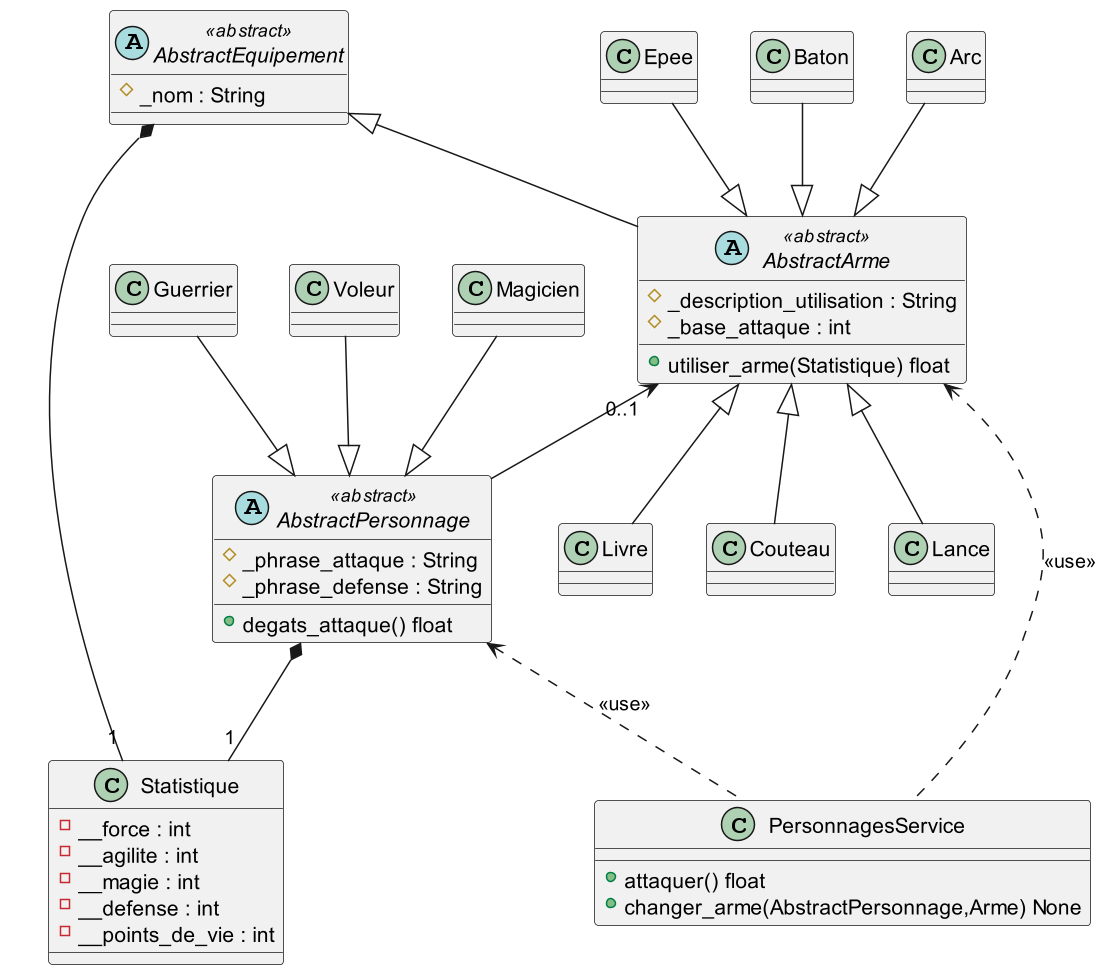

The diagram above was rendered by PlantUML. Its source (embedded in the PNG):
@startuml
scale 1.5
abstract class AbstractPersonnage 	<<abstract>> {
	#_phrase_attaque : String 
	#_phrase_defense : String 
	+degats_attaque() float
    }
	 

abstract class AbstractEquipement <<abstract>> {
	#_nom : String
}
	 
class Statistique {
	 -__force : int
	 -__agilite : int
	 -__magie : int
	 -__defense : int
	 -__points_de_vie : int
}

class PersonnagesService {
	+attaquer() float
	+changer_arme(AbstractPersonnage,Arme) None
}

abstract class AbstractArme <<abstract>>{
    #_description_utilisation : String
    #_base_attaque : int
    +utiliser_arme(Statistique) float
}

AbstractPersonnage <.. PersonnagesService : <<use>>
AbstractArme <.. PersonnagesService : <<use>>



AbstractPersonnage *--"1" Statistique
AbstractArme "0..1"<-- AbstractPersonnage
AbstractEquipement <|-- AbstractArme
AbstractEquipement *--"1" Statistique

Magicien --|> AbstractPersonnage
Guerrier --|> AbstractPersonnage
Voleur --|> AbstractPersonnage

Epee --|> AbstractArme
Baton --|> AbstractArme
Arc --|> AbstractArme
AbstractArme <|-- Couteau
AbstractArme <|-- Lance
AbstractArme <|-- Livre

@enduml